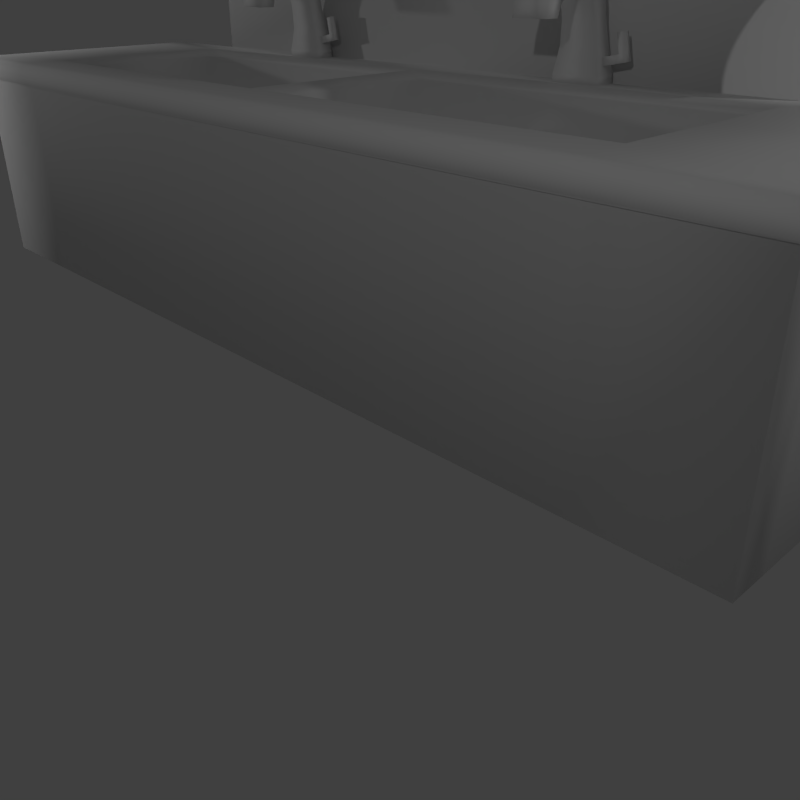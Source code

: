 # Source: Pia.blend  (saved by Blender 2.70.0; exported with 4.5.12 LTS)
import bpy
from mathutils import Matrix  # noqa: F401  (used for matrix-valued properties, if any)

bpy.ops.wm.read_factory_settings(use_empty=True)
scene = bpy.context.scene
scene.name = 'Scene'

# ---- collections
col_collection_1 = bpy.data.collections.new('Collection 1'); scene.collection.children.link(col_collection_1)

# ---- materials (node trees are filled in below, after node groups)
mat_material = bpy.data.materials.new('Material')
mat_material.alpha_threshold = 0.0
mat_material.use_transparent_shadow = False
mat_material.roughness = 0.5
mat_material.specular_intensity = 0.1
mat_material.line_color = (0.0, 0.0, 0.0, 1.0)

# ---- material node trees

# ---- world
world_world = bpy.data.worlds.new('World'); scene.world = world_world
world_world.color = (0.05088, 0.05088, 0.05088)
world_world.use_sun_shadow = False
world_world.sun_shadow_jitter_overblur = 0.0
world_world.cycles.sampling_method = 'MANUAL'
world_world.cycles.sample_map_resolution = 256

# ---- cameras
cam_camera = bpy.data.cameras.new('Camera')
cam_camera.clip_end = 100.0
cam_camera.lens = 35.0
cam_camera.sensor_width = 32.0
cam_camera.sensor_height = 18.0
cam_camera.ortho_scale = 7.314
cam_camera.dof.focus_distance = 0.0
cam_camera.dof.aperture_fstop = 128.0

# ---- lights
light_lamp_002 = bpy.data.lights.new('Lamp.002', 'POINT')
light_lamp_002.transmission_factor = 0.0
light_lamp_002.cutoff_distance = 30.0
light_lamp_002.energy = 100.0
light_lamp_002.shadow_buffer_clip_start = 1.001
light_lamp_002.shadow_soft_size = 0.1
light_lamp_002.shadow_maximum_resolution = 0.006
light_lamp_002.use_absolute_resolution = True
light_lamp_002.cycles.use_multiple_importance_sampling = False
light_lamp_001 = bpy.data.lights.new('Lamp.001', 'POINT')
light_lamp_001.transmission_factor = 0.0
light_lamp_001.cutoff_distance = 30.0
light_lamp_001.energy = 100.0
light_lamp_001.shadow_buffer_clip_start = 1.001
light_lamp_001.shadow_soft_size = 0.1
light_lamp_001.shadow_maximum_resolution = 0.006
light_lamp_001.use_absolute_resolution = True
light_lamp_001.cycles.use_multiple_importance_sampling = False
light_lamp = bpy.data.lights.new('Lamp', 'POINT')
light_lamp.transmission_factor = 0.0
light_lamp.cutoff_distance = 30.0
light_lamp.energy = 100.0
light_lamp.shadow_buffer_clip_start = 1.001
light_lamp.shadow_soft_size = 0.1
light_lamp.shadow_maximum_resolution = 0.006
light_lamp.use_absolute_resolution = True
light_lamp.cycles.use_multiple_importance_sampling = False

# ---- meshes
me_cube_006 = bpy.data.meshes.new('Cube.006')
me_cube_006.from_pydata([(-4.197, 0.9909, 0.0), (4.181, 1.007, 0.0), (4.196, -0.9936, 0.0), (-4.181, -1.053, 0.0), (4.181, 0.9909, -0.08256), (-4.181, 0.9909, 0.08256), (-4.181, 1.007, 0.0), (0.000324, -1.053, 0.0), (-4.181, 0.9909, -0.08256), (0.000324, 0.9909, 0.08256), (0.000324, 1.007, 0.0), (0.000324, 0.9909, -0.08256), (4.181, -1.053, 0.0), (4.181, 0.9909, 0.08256), (-4.197, -0.9936, 0.0), (4.196, 0.02049, 0.0), (4.181, -0.9936, -0.08256), (-4.181, -0.9936, 0.08256), (-4.181, -0.9936, -0.08256), (0.000324, -0.9936, 0.08256), (0.000324, -0.9936, -0.08256), (4.181, -0.9936, 0.08256), (-4.197, 0.02049, 0.0), (4.181, 0.02049, -0.08256), (-4.181, 0.02049, 0.08256), (-4.181, 0.02049, -0.08256), (0.000324, 0.02049, 0.08256), (4.181, 0.02049, 0.08256), (4.196, 0.9909, 0.0), (-4.193, -1.038, 0.0), (-4.193, 0.9909, 0.06192), (-4.193, 1.003, 0.0), (-4.193, -0.9936, -0.06192), (4.181, 1.003, 0.06192), (4.192, 1.003, 0.0), (-4.181, 1.003, -0.06192), (4.192, -0.9936, 0.06192), (4.192, -1.038, 0.0), (4.192, 0.9909, -0.06192), (-4.181, -1.038, 0.06192), (4.181, -1.038, -0.06192), (-4.181, 1.003, 0.06192), (4.181, 1.003, -0.06192), (4.181, -1.038, 0.06192), (-4.181, -1.038, -0.06192), (-3.128, 1.007, 0.0), (-3.128, -1.053, 0.0), (-3.128, -0.9936, -0.08256), (-3.128, -0.9936, 0.08256), (0.000324, 1.003, 0.06192), (0.000324, -1.038, -0.06192), (0.000324, 1.003, -0.06192), (0.000324, -1.038, 0.06192), (3.129, 1.007, 0.0), (3.129, -0.9936, -0.08256), (3.129, -1.053, 0.0), (3.129, -0.9936, 0.08256), (-4.193, -0.9936, 0.06192), (-4.193, 0.9909, -0.06192), (4.192, 0.9909, 0.06192), (4.192, -0.9936, -0.06192), (-3.128, 0.9909, -0.08256), (-3.128, 0.9909, 0.08256), (3.129, 0.9909, -0.08256), (3.129, 0.9909, 0.08256), (-4.197, -0.7103, 0.0), (4.196, -0.7103, 0.0), (4.181, -0.7103, -0.08256), (-4.181, -0.7103, 0.08256), (-4.181, -0.7103, -0.08256), (0.000324, -0.7103, 0.08256), (4.181, -0.7103, 0.08256), (-4.193, 0.02049, 0.06192), (4.192, 0.02049, -0.06192), (-4.193, 0.02049, -0.06192), (4.192, 0.02049, 0.06192), (-3.128, 0.02049, 0.08256), (3.129, 0.02049, 0.08256), (-4.197, 0.7403, 0.0), (4.181, 0.7403, -0.08256), (-4.181, 0.7403, 0.08256), (-4.181, 0.7403, -0.08256), (0.000324, 0.7403, 0.08256), (4.181, 0.7403, 0.08256), (4.196, 0.7403, 0.0), (-4.19, -1.027, -0.04587), (-4.19, 0.9998, -0.04587), (4.19, 0.9998, -0.04587), (4.19, -1.027, -0.04587), (-4.19, -1.027, 0.04587), (-4.19, 0.9998, 0.04587), (4.19, 0.9998, 0.04587), (4.19, -1.027, 0.04587), (-3.128, 1.003, 0.06192), (-3.128, 1.003, -0.06192), (-3.128, -1.038, 0.06192), (-3.128, -1.038, -0.06192), (3.129, 1.003, 0.06192), (3.129, -1.038, -0.06192), (3.129, 1.003, -0.06192), (3.129, -1.038, 0.06192), (-4.193, -0.7103, 0.06192), (-4.193, -0.7103, -0.06192), (4.192, -0.7103, 0.06192), (4.192, -0.7103, -0.06192), (-3.128, -0.7103, 0.08256), (3.129, -0.7103, 0.08256), (-4.193, 0.7403, 0.06192), (4.192, 0.7403, -0.06192), (-4.193, 0.7403, -0.06192), (4.192, 0.7403, 0.06192), (-3.128, 0.7403, 0.08256), (3.129, 0.7403, 0.08256), (4.181, 0.9909, -1.439), (-4.181, 0.9909, -1.439), (0.000324, 0.9909, -1.439), (4.181, -0.9936, -1.439), (-4.181, -0.9936, -1.439), (0.000324, -0.9936, -1.439), (4.181, 0.02049, -1.439), (-4.181, 0.02049, -1.439), (0.000324, 0.02049, -1.439), (-3.128, -0.9936, -1.439), (3.129, -0.9936, -1.439), (-3.128, 0.9909, -1.439), (3.129, 0.9909, -1.439), (4.181, -0.7103, -1.439), (-4.181, -0.7103, -1.439), (0.000324, -0.7103, -1.439), (-3.128, 0.02049, -1.439), (3.129, 0.02049, -1.439), (4.181, 0.7403, -1.439), (-4.181, 0.7403, -1.439), (0.000324, 0.7403, -1.439), (-3.128, -0.7103, -1.439), (3.129, -0.7103, -1.439), (-3.128, 0.7403, -1.439), (3.129, 0.7403, -1.439), (-0.1561, 0.02012, 0.03784), (-0.1561, -0.6376, 0.03784), (-2.972, 0.02012, 0.03784), (-0.1561, 0.668, 0.03784), (-2.972, -0.6376, 0.03784), (-2.972, 0.668, 0.03784), (0.1567, 0.02012, 0.03784), (0.1567, -0.6376, 0.03784), (2.972, 0.02012, 0.03784), (0.1567, 0.668, 0.03784), (2.972, -0.6376, 0.03784), (2.972, 0.668, 0.03784), (-0.1561, 0.02012, -0.3154), (-0.1561, -0.6376, -0.3154), (-2.972, 0.02012, -0.3154), (-0.1561, 0.668, -0.3154), (-2.972, -0.6376, -0.3154), (-2.972, 0.668, -0.3154), (0.1567, 0.02012, -0.3154), (0.1567, -0.6376, -0.3154), (2.972, 0.02012, -0.3154), (0.1567, 0.668, -0.3154), (2.972, -0.6376, -0.3154), (2.972, 0.668, -0.3154), (-1.368, 0.9439, 0.08256), (-1.759, 0.9439, 0.08256), (-1.368, 0.7873, 0.08256), (-1.759, 0.7873, 0.08256), (1.369, 0.9439, 0.08256), (1.76, 0.9439, 0.08256), (1.369, 0.7873, 0.08256), (1.76, 0.7873, 0.08256), (-1.368, 0.9439, 0.1263), (-1.759, 0.9439, 0.1263), (-1.368, 0.7873, 0.1263), (-1.759, 0.7873, 0.1263), (1.369, 0.9439, 0.1263), (1.76, 0.9439, 0.1263), (1.369, 0.7873, 0.1263), (1.76, 0.7873, 0.1263), (-1.407, 0.9283, 0.2771), (-1.72, 0.9283, 0.2771), (-1.407, 0.803, 0.2771), (-1.72, 0.803, 0.2771), (1.408, 0.9283, 0.2771), (1.721, 0.9283, 0.2771), (1.408, 0.803, 0.2771), (1.721, 0.803, 0.2771), (-1.423, 0.8967, 0.417), (-1.705, 0.8967, 0.417), (-1.423, 0.784, 0.417), (-1.705, 0.784, 0.417), (1.424, 0.8967, 0.417), (1.705, 0.8967, 0.417), (1.424, 0.784, 0.417), (1.705, 0.784, 0.417), (-1.423, 0.8829, 0.4822), (-1.705, 0.8829, 0.4822), (-1.423, 0.774, 0.4538), (-1.705, 0.774, 0.4538), (1.424, 0.8829, 0.4822), (1.705, 0.8829, 0.4822), (1.424, 0.774, 0.4538), (1.705, 0.774, 0.4538), (-1.423, 0.8566, 0.5444), (-1.705, 0.8566, 0.5444), (-1.423, 0.7589, 0.4894), (-1.705, 0.7589, 0.4894), (1.424, 0.8566, 0.5444), (1.705, 0.8566, 0.5444), (1.424, 0.7589, 0.4894), (1.705, 0.7589, 0.4894), (-1.423, 0.8143, 0.6021), (-1.705, 0.8143, 0.6021), (-1.423, 0.7346, 0.5244), (-1.705, 0.7346, 0.5244), (1.424, 0.8143, 0.6021), (1.705, 0.8143, 0.6021), (1.424, 0.7346, 0.5244), (1.705, 0.7346, 0.5244), (-1.423, 0.7589, 0.6518), (-1.705, 0.7589, 0.6518), (-1.423, 0.7026, 0.5566), (-1.705, 0.7026, 0.5566), (1.424, 0.7589, 0.6518), (1.705, 0.7589, 0.6518), (1.424, 0.7026, 0.5566), (1.705, 0.7026, 0.5566), (-1.423, 0.6943, 0.6822), (-1.705, 0.6943, 0.6822), (-1.423, 0.6651, 0.576), (-1.705, 0.6651, 0.576), (1.424, 0.6943, 0.6822), (1.705, 0.6943, 0.6822), (1.424, 0.6651, 0.576), (1.705, 0.6651, 0.576), (-1.423, 0.6192, 0.6956), (-1.705, 0.6192, 0.6956), (-1.423, 0.6192, 0.5856), (-1.705, 0.6192, 0.5856), (1.424, 0.6192, 0.6956), (1.705, 0.6192, 0.6956), (1.424, 0.6192, 0.5856), (1.705, 0.6192, 0.5856), (-1.423, 0.545, 0.6921), (-1.705, 0.545, 0.6921), (-1.423, 0.5741, 0.5859), (-1.705, 0.5741, 0.5859), (1.424, 0.545, 0.6921), (1.705, 0.545, 0.6921), (1.424, 0.5741, 0.5859), (1.705, 0.5741, 0.5859), (-1.423, 0.4805, 0.6716), (-1.705, 0.4805, 0.6716), (-1.423, 0.5369, 0.5764), (-1.705, 0.5369, 0.5764), (1.424, 0.4805, 0.6716), (1.705, 0.4805, 0.6716), (1.424, 0.5369, 0.5764), (1.705, 0.5369, 0.5764), (-1.423, 0.4173, 0.6335), (-1.705, 0.4173, 0.6335), (-1.423, 0.4971, 0.5557), (-1.705, 0.4971, 0.5557), (1.424, 0.4173, 0.6335), (1.705, 0.4173, 0.6335), (1.424, 0.4971, 0.5557), (1.705, 0.4971, 0.5557), (-1.423, 0.3663, 0.5778), (-1.705, 0.3663, 0.5778), (-1.423, 0.464, 0.5228), (-1.705, 0.464, 0.5228), (1.424, 0.3663, 0.5778), (1.705, 0.3663, 0.5778), (1.424, 0.464, 0.5228), (1.705, 0.464, 0.5228), (-1.423, 0.3242, 0.5064), (-1.705, 0.3242, 0.5064), (-1.423, 0.4331, 0.4779), (-1.705, 0.4331, 0.4779), (1.424, 0.3242, 0.5064), (1.705, 0.3242, 0.5064), (1.424, 0.4331, 0.4779), (1.705, 0.4331, 0.4779), (-1.423, 0.3079, 0.4322), (-1.705, 0.3079, 0.4322), (-1.423, 0.4206, 0.4322), (-1.705, 0.4206, 0.4322), (1.424, 0.3079, 0.4322), (1.705, 0.3079, 0.4322), (1.424, 0.4206, 0.4322), (1.705, 0.4206, 0.4322), (-1.382, 0.8891, 0.179), (-1.382, 0.8421, 0.179), (1.746, 0.8891, 0.179), (1.746, 0.8421, 0.179), (-1.394, 0.8844, 0.2243), (-1.394, 0.8468, 0.2243), (1.735, 0.8844, 0.2243), (1.735, 0.8468, 0.2243), (-1.246, 0.8891, 0.2002), (-1.246, 0.8421, 0.2002), (1.883, 0.8891, 0.2002), (1.883, 0.8421, 0.2002), (-1.257, 0.8844, 0.2454), (-1.257, 0.8468, 0.2454), (1.871, 0.8844, 0.2454), (1.871, 0.8468, 0.2454), (-1.184, 0.8891, 0.2097), (-1.184, 0.8421, 0.2097), (1.944, 0.8891, 0.2097), (1.944, 0.8421, 0.2097), (-1.196, 0.8844, 0.255), (-1.196, 0.8468, 0.255), (1.933, 0.8844, 0.255), (1.933, 0.8468, 0.255), (-1.285, 0.8844, 0.3517), (-1.285, 0.8468, 0.3517), (1.843, 0.8844, 0.3517), (1.843, 0.8468, 0.3517), (-1.223, 0.8844, 0.3613), (-1.223, 0.8468, 0.3613), (1.905, 0.8844, 0.3613), (1.905, 0.8468, 0.3613), (0.000324, 1.0, 0.7861), (0.000324, 1.012, 0.7861), (-3.128, 1.0, 0.7861), (3.129, 1.0, 0.7861), (-3.128, 1.012, 0.7861), (3.129, 1.012, 0.7861)], [], [(0, 78, 107, 30), (0, 30, 90, 31), (0, 31, 86, 58), (0, 58, 109, 78), (1, 53, 97, 33), (1, 33, 91, 34), (1, 34, 87, 42), (1, 42, 99, 53), (2, 66, 103, 36), (2, 36, 92, 37), (2, 37, 88, 60), (2, 60, 104, 66), (3, 46, 95, 39), (3, 39, 89, 29), (3, 29, 85, 44), (3, 44, 96, 46), (8, 61, 124, 114), (4, 63, 99, 42), (4, 42, 87, 38), (4, 38, 108, 79), (5, 80, 111, 62), (5, 62, 93, 41), (5, 41, 90, 30), (5, 30, 107, 80), (6, 31, 90, 41), (6, 41, 93, 45), (6, 45, 94, 35), (6, 35, 86, 31), (7, 55, 100, 52), (7, 52, 95, 46), (7, 46, 96, 50), (7, 50, 98, 55), (8, 81, 109, 58), (8, 58, 86, 35), (8, 35, 94, 61), (20, 47, 122, 118), (82, 112, 169, 168), (93, 62, 324, 326), (64, 97, 327, 325), (111, 82, 164, 165), (10, 45, 93, 49), (10, 49, 97, 53), (10, 53, 99, 51), (10, 51, 94, 45), (79, 23, 119, 131), (11, 61, 94, 51), (11, 51, 99, 63), (54, 20, 118, 123), (12, 37, 92, 43), (12, 43, 100, 55), (12, 55, 98, 40), (12, 40, 88, 37), (13, 83, 110, 59), (13, 59, 91, 33), (13, 33, 97, 64), (13, 64, 112, 83), (14, 29, 89, 57), (14, 57, 101, 65), (14, 65, 102, 32), (14, 32, 85, 29), (15, 84, 110, 75), (15, 75, 103, 66), (15, 66, 104, 73), (15, 73, 108, 84), (16, 40, 98, 54), (63, 4, 113, 125), (16, 67, 104, 60), (16, 60, 88, 40), (17, 39, 95, 48), (17, 48, 105, 68), (17, 68, 101, 57), (17, 57, 89, 39), (18, 44, 85, 32), (18, 32, 102, 69), (23, 67, 126, 119), (18, 47, 96, 44), (19, 52, 100, 56), (19, 56, 106, 70), (19, 70, 105, 48), (19, 48, 95, 52), (20, 50, 96, 47), (18, 69, 127, 117), (16, 54, 123, 116), (20, 54, 98, 50), (21, 43, 92, 36), (21, 36, 103, 71), (21, 71, 106, 56), (21, 56, 100, 43), (22, 65, 101, 72), (22, 72, 107, 78), (22, 78, 109, 74), (22, 74, 102, 65), (61, 11, 115, 124), (25, 81, 132, 120), (23, 79, 108, 73), (23, 73, 104, 67), (24, 68, 105, 76), (24, 76, 111, 80), (24, 80, 107, 72), (24, 72, 101, 68), (25, 69, 102, 74), (25, 74, 109, 81), (11, 63, 125, 115), (81, 8, 114, 132), (106, 77, 146, 148), (112, 82, 147, 149), (76, 105, 142, 140), (82, 111, 143, 141), (69, 25, 120, 127), (47, 18, 117, 122), (4, 79, 131, 113), (67, 16, 116, 126), (27, 71, 103, 75), (27, 75, 110, 83), (27, 83, 112, 77), (27, 77, 106, 71), (28, 34, 91, 59), (28, 59, 110, 84), (28, 84, 108, 38), (28, 38, 87, 34), (113, 131, 137, 125), (114, 124, 136, 132), (115, 133, 136, 124), (115, 125, 137, 133), (116, 123, 135, 126), (117, 127, 134, 122), (118, 122, 134, 128), (118, 128, 135, 123), (119, 126, 135, 130), (119, 130, 137, 131), (120, 132, 136, 129), (120, 129, 134, 127), (121, 128, 134, 129), (121, 129, 136, 133), (121, 133, 137, 130), (121, 130, 135, 128), (145, 148, 160, 157), (146, 149, 161, 158), (111, 76, 140, 143), (105, 70, 139, 142), (70, 26, 138, 139), (26, 82, 141, 138), (148, 146, 158, 160), (149, 147, 159, 161), (77, 112, 149, 146), (70, 106, 148, 145), (26, 70, 145, 144), (82, 26, 144, 147), (150, 153, 155, 152), (150, 152, 154, 151), (156, 157, 160, 158), (156, 158, 161, 159), (144, 145, 157, 156), (147, 144, 156, 159), (141, 143, 155, 153), (140, 142, 154, 152), (143, 140, 152, 155), (142, 139, 151, 154), (139, 138, 150, 151), (138, 141, 153, 150), (169, 167, 175, 177), (62, 111, 165, 163), (82, 9, 162, 164), (9, 62, 163, 162), (168, 169, 177, 176), (112, 64, 167, 169), (9, 82, 168, 166), (64, 9, 166, 167), (180, 172, 291, 295), (176, 177, 185, 184), (166, 168, 176, 174), (167, 166, 174, 175), (165, 164, 172, 173), (163, 165, 173, 171), (164, 162, 170, 172), (162, 163, 171, 170), (185, 183, 191, 193), (184, 185, 193, 192), (174, 176, 184, 182), (175, 174, 182, 183), (173, 172, 180, 181), (171, 173, 181, 179), (170, 178, 294, 290), (170, 171, 179, 178), (193, 191, 199, 201), (192, 193, 201, 200), (182, 184, 192, 190), (183, 182, 190, 191), (181, 180, 188, 189), (179, 181, 189, 187), (180, 178, 186, 188), (178, 179, 187, 186), (201, 199, 207, 209), (200, 201, 209, 208), (190, 192, 200, 198), (191, 190, 198, 199), (189, 188, 196, 197), (187, 189, 197, 195), (188, 186, 194, 196), (186, 187, 195, 194), (209, 207, 215, 217), (208, 209, 217, 216), (198, 200, 208, 206), (199, 198, 206, 207), (197, 196, 204, 205), (195, 197, 205, 203), (196, 194, 202, 204), (194, 195, 203, 202), (217, 215, 223, 225), (216, 217, 225, 224), (206, 208, 216, 214), (207, 206, 214, 215), (205, 204, 212, 213), (203, 205, 213, 211), (204, 202, 210, 212), (202, 203, 211, 210), (225, 223, 231, 233), (224, 225, 233, 232), (214, 216, 224, 222), (215, 214, 222, 223), (213, 212, 220, 221), (211, 213, 221, 219), (212, 210, 218, 220), (210, 211, 219, 218), (233, 231, 239, 241), (232, 233, 241, 240), (222, 224, 232, 230), (223, 222, 230, 231), (221, 220, 228, 229), (219, 221, 229, 227), (220, 218, 226, 228), (218, 219, 227, 226), (241, 239, 247, 249), (240, 241, 249, 248), (230, 232, 240, 238), (231, 230, 238, 239), (229, 228, 236, 237), (227, 229, 237, 235), (228, 226, 234, 236), (226, 227, 235, 234), (249, 247, 255, 257), (248, 249, 257, 256), (238, 240, 248, 246), (239, 238, 246, 247), (237, 236, 244, 245), (235, 237, 245, 243), (236, 234, 242, 244), (234, 235, 243, 242), (257, 255, 263, 265), (256, 257, 265, 264), (246, 248, 256, 254), (247, 246, 254, 255), (245, 244, 252, 253), (243, 245, 253, 251), (244, 242, 250, 252), (242, 243, 251, 250), (265, 263, 271, 273), (264, 265, 273, 272), (254, 256, 264, 262), (255, 254, 262, 263), (253, 252, 260, 261), (251, 253, 261, 259), (252, 250, 258, 260), (250, 251, 259, 258), (273, 271, 279, 281), (272, 273, 281, 280), (262, 264, 272, 270), (263, 262, 270, 271), (261, 260, 268, 269), (259, 261, 269, 267), (260, 258, 266, 268), (258, 259, 267, 266), (281, 279, 287, 289), (280, 281, 289, 288), (270, 272, 280, 278), (271, 270, 278, 279), (269, 268, 276, 277), (267, 269, 277, 275), (268, 266, 274, 276), (266, 267, 275, 274), (282, 283, 285, 284), (286, 288, 289, 287), (278, 280, 288, 286), (279, 278, 286, 287), (277, 276, 284, 285), (275, 277, 285, 283), (276, 274, 282, 284), (274, 275, 283, 282), (295, 291, 299, 303), (290, 294, 302, 298), (175, 183, 296, 292), (185, 177, 293, 297), (183, 185, 297, 296), (178, 180, 295, 294), (177, 175, 292, 293), (172, 170, 290, 291), (303, 299, 307, 311), (298, 302, 310, 306), (292, 296, 304, 300), (297, 293, 301, 305), (296, 297, 305, 304), (294, 295, 303, 302), (293, 292, 300, 301), (291, 290, 298, 299), (309, 308, 312, 313), (307, 306, 310, 311), (300, 304, 312, 308), (305, 301, 309, 313), (312, 304, 316, 320), (305, 313, 321, 317), (301, 300, 308, 309), (299, 298, 306, 307), (316, 317, 321, 320), (314, 315, 319, 318), (303, 311, 319, 315), (310, 302, 314, 318), (313, 312, 320, 321), (311, 310, 318, 319), (304, 305, 317, 316), (302, 303, 315, 314), (322, 325, 327, 323), (322, 323, 326, 324), (49, 93, 326, 323), (97, 49, 323, 327), (62, 9, 322, 324), (9, 64, 325, 322)])
me_cube_006.polygons.foreach_set('use_smooth', [True] * 326)
_uv = me_cube_006.uv_layers.new(name='UVMap')
_uv.uv.foreach_set('vector', [0.9806, 0.1884, 0.9806, 0.2238, 0.9713, 0.2238, 0.9721, 0.1883, 0.9806, 0.1884, 0.9721, 0.1883, 0.9742, 0.187, 0.9806, 0.1866, 0.9806, 0.1884, 0.9806, 0.1866, 0.987, 0.187, 0.9891, 0.1883, 0.9806, 0.1884, 0.9891, 0.1883, 0.9899, 0.2238, 0.9806, 0.2238, 0.6438, 0.9622, 0.6431, 0.8281, 0.6508, 0.8286, 0.6523, 0.9632, 0.9806, 0.1849, 0.9895, 0.1859, 0.987, 0.187, 0.9806, 0.1866, 0.9806, 0.1849, 0.9806, 0.1866, 0.9742, 0.187, 0.9717, 0.1859, 0.6438, 0.9622, 0.6354, 0.9613, 0.6355, 0.8274, 0.6431, 0.8281, 0.9806, 0.4817, 0.9806, 0.4402, 0.9899, 0.4403, 0.9896, 0.4818, 0.9806, 0.4817, 0.9896, 0.4818, 0.9873, 0.4866, 0.9806, 0.4881, 0.9806, 0.4817, 0.9806, 0.4881, 0.9739, 0.4866, 0.9716, 0.4818, 0.9806, 0.4817, 0.9716, 0.4818, 0.9713, 0.4403, 0.9806, 0.4402, 0.3485, 0.9773, 0.3491, 0.8525, 0.3572, 0.8525, 0.3567, 0.9773, 0.9806, 0.4909, 0.9714, 0.4886, 0.974, 0.4866, 0.9806, 0.4881, 0.9806, 0.4909, 0.9806, 0.4881, 0.9873, 0.4866, 0.9898, 0.4886, 0.3485, 0.9773, 0.3402, 0.9773, 0.341, 0.8524, 0.3491, 0.8525, 0.005844, 0.9671, 0.005843, 0.8464, 0.3178, 0.8464, 0.3178, 0.9671, 0.6321, 0.9609, 0.6316, 0.8272, 0.6355, 0.8274, 0.6354, 0.9613, 0.9687, 0.1879, 0.9717, 0.1859, 0.9742, 0.187, 0.972, 0.1883, 0.9687, 0.1879, 0.972, 0.1883, 0.9713, 0.2238, 0.9678, 0.2238, 0.619, 0.975, 0.5868, 0.9756, 0.5841, 0.852, 0.6162, 0.8511, 0.6559, 0.03185, 0.6539, 0.1681, 0.6507, 0.169, 0.6526, 0.03222, 0.9687, 0.1879, 0.9717, 0.1859, 0.9742, 0.187, 0.9721, 0.1883, 0.9687, 0.1879, 0.9721, 0.1883, 0.9713, 0.2238, 0.9678, 0.2237, 0.9806, 0.1849, 0.9806, 0.1866, 0.9742, 0.187, 0.9717, 0.1859, 0.644, 0.03317, 0.6526, 0.03222, 0.6507, 0.169, 0.643, 0.1696, 0.644, 0.03317, 0.643, 0.1696, 0.6353, 0.1702, 0.6354, 0.03411, 0.9806, 0.1849, 0.9895, 0.1859, 0.987, 0.187, 0.9806, 0.1866, 0.3501, 0.4946, 0.3495, 0.136, 0.3576, 0.136, 0.358, 0.4946, 0.3501, 0.4946, 0.358, 0.4946, 0.3572, 0.8525, 0.3491, 0.8525, 0.3501, 0.4946, 0.3491, 0.8525, 0.341, 0.8524, 0.3421, 0.4946, 0.3501, 0.4946, 0.3421, 0.4946, 0.3414, 0.1361, 0.3495, 0.136, 0.9925, 0.1879, 0.9934, 0.2237, 0.9899, 0.2238, 0.9891, 0.1883, 0.9925, 0.1879, 0.9891, 0.1883, 0.987, 0.187, 0.9895, 0.1859, 0.6321, 0.03451, 0.6354, 0.03411, 0.6353, 0.1702, 0.6313, 0.1705, 0.3167, 0.4877, 0.3167, 0.8464, 0.004729, 0.8464, 0.00473, 0.4877, 0.5845, 0.495, 0.5866, 0.1359, 0.5918, 0.284, 0.591, 0.3449, 0.6507, 0.169, 0.6539, 0.1681, 0.7353, 0.1812, 0.735, 0.1826, 0.6539, 0.8295, 0.6508, 0.8286, 0.7324, 0.8169, 0.7326, 0.8182, 0.5841, 0.852, 0.5845, 0.495, 0.5904, 0.643, 0.5899, 0.7036, 0.6472, 0.5008, 0.643, 0.1696, 0.6507, 0.169, 0.6542, 0.5008, 0.6472, 0.5008, 0.6542, 0.5008, 0.6508, 0.8286, 0.6431, 0.8281, 0.6472, 0.5008, 0.6431, 0.8281, 0.6355, 0.8274, 0.6402, 0.5008, 0.6472, 0.5008, 0.6402, 0.5008, 0.6353, 0.1702, 0.643, 0.1696, 0.9576, 0.1735, 0.869, 0.1735, 0.8691, 0.006618, 0.9577, 0.006648, 0.634, 0.5008, 0.6313, 0.1705, 0.6353, 0.1702, 0.6402, 0.5008, 0.634, 0.5008, 0.6402, 0.5008, 0.6355, 0.8274, 0.6316, 0.8272, 0.3167, 0.1291, 0.3167, 0.4877, 0.00473, 0.4877, 0.004728, 0.1291, 0.9806, 0.4909, 0.9806, 0.4881, 0.9873, 0.4866, 0.9898, 0.4886, 0.3486, 0.01103, 0.3569, 0.01098, 0.3576, 0.136, 0.3495, 0.136, 0.3486, 0.01103, 0.3495, 0.136, 0.3414, 0.1361, 0.3404, 0.01107, 0.9806, 0.4909, 0.9714, 0.4886, 0.9739, 0.4866, 0.9806, 0.4881, 0.9925, 0.1879, 0.9933, 0.2238, 0.9898, 0.2238, 0.9892, 0.1883, 0.9925, 0.1879, 0.9892, 0.1883, 0.987, 0.187, 0.9895, 0.1859, 0.6555, 0.9636, 0.6523, 0.9632, 0.6508, 0.8286, 0.6539, 0.8295, 0.619, 0.01126, 0.6189, 0.1354, 0.5866, 0.1359, 0.5867, 0.01125, 0.9806, 0.4817, 0.9806, 0.4881, 0.974, 0.4866, 0.9716, 0.4818, 0.9806, 0.4817, 0.9716, 0.4818, 0.9713, 0.4403, 0.9806, 0.4403, 0.9806, 0.4817, 0.9806, 0.4403, 0.9899, 0.4403, 0.9896, 0.4818, 0.9806, 0.4817, 0.9896, 0.4818, 0.9873, 0.4866, 0.9806, 0.4881, 0.9806, 0.3312, 0.9806, 0.2239, 0.9898, 0.2238, 0.9899, 0.3312, 0.9806, 0.3312, 0.9899, 0.3312, 0.9899, 0.4403, 0.9806, 0.4402, 0.9806, 0.3312, 0.9806, 0.4402, 0.9713, 0.4403, 0.9713, 0.3312, 0.9806, 0.3312, 0.9713, 0.3312, 0.9713, 0.2238, 0.9806, 0.2239, 0.334, 0.0111, 0.3404, 0.01107, 0.3414, 0.1361, 0.3348, 0.1361, 0.005841, 0.1291, 0.005841, 0.008419, 0.3178, 0.008418, 0.3178, 0.1291, 0.9682, 0.482, 0.9678, 0.4403, 0.9713, 0.4403, 0.9716, 0.4818, 0.9682, 0.482, 0.9716, 0.4818, 0.9739, 0.4866, 0.9714, 0.4886, 0.3631, 0.9774, 0.3567, 0.9773, 0.3572, 0.8525, 0.3638, 0.8525, 0.3631, 0.9774, 0.3638, 0.8525, 0.3995, 0.8526, 0.3996, 0.9773, 0.9681, 0.482, 0.9678, 0.4403, 0.9713, 0.4403, 0.9716, 0.4818, 0.9681, 0.482, 0.9716, 0.4818, 0.974, 0.4866, 0.9714, 0.4886, 0.9931, 0.482, 0.9898, 0.4886, 0.9873, 0.4866, 0.9896, 0.4818, 0.9931, 0.482, 0.9896, 0.4818, 0.9899, 0.4403, 0.9934, 0.4403, 0.869, 0.1735, 0.7791, 0.1735, 0.7792, 0.006587, 0.8691, 0.006618, 0.3338, 0.9773, 0.3344, 0.8524, 0.341, 0.8524, 0.3402, 0.9773, 0.3649, 0.4946, 0.358, 0.4946, 0.3576, 0.136, 0.3642, 0.136, 0.3649, 0.4946, 0.3642, 0.136, 0.4, 0.1358, 0.4003, 0.4946, 0.3649, 0.4946, 0.4003, 0.4946, 0.3995, 0.8526, 0.3638, 0.8525, 0.3649, 0.4946, 0.3638, 0.8525, 0.3572, 0.8525, 0.358, 0.4946, 0.3353, 0.4946, 0.3421, 0.4946, 0.341, 0.8524, 0.3344, 0.8524, 0.7443, 0.006576, 0.7792, 0.006575, 0.7792, 0.1735, 0.7443, 0.1735, 0.3167, 0.008418, 0.3167, 0.1291, 0.004728, 0.1291, 0.004728, 0.008419, 0.3353, 0.4946, 0.3348, 0.1361, 0.3414, 0.1361, 0.3421, 0.4946, 0.993, 0.482, 0.9898, 0.4886, 0.9873, 0.4866, 0.9896, 0.4818, 0.993, 0.482, 0.9896, 0.4818, 0.9899, 0.4403, 0.9934, 0.4403, 0.3633, 0.01095, 0.3998, 0.01099, 0.4, 0.1358, 0.3642, 0.136, 0.3633, 0.01095, 0.3642, 0.136, 0.3576, 0.136, 0.3569, 0.01098, 0.9806, 0.3312, 0.9806, 0.4403, 0.9713, 0.4403, 0.9713, 0.3312, 0.9806, 0.3312, 0.9713, 0.3312, 0.9713, 0.2238, 0.9806, 0.2238, 0.9806, 0.3312, 0.9806, 0.2238, 0.9899, 0.2238, 0.9899, 0.3312, 0.9806, 0.3312, 0.9899, 0.3312, 0.9899, 0.4403, 0.9806, 0.4403, 0.005843, 0.8464, 0.005842, 0.4877, 0.3178, 0.4877, 0.3178, 0.8464, 0.8691, 0.006575, 0.9577, 0.006575, 0.9577, 0.1735, 0.8691, 0.1735, 0.9678, 0.3312, 0.9678, 0.2238, 0.9713, 0.2238, 0.9713, 0.3312, 0.9678, 0.3312, 0.9713, 0.3312, 0.9713, 0.4403, 0.9678, 0.4403, 0.4939, 0.9769, 0.3996, 0.9773, 0.3995, 0.8526, 0.4926, 0.854, 0.4939, 0.9769, 0.4926, 0.854, 0.5841, 0.852, 0.5868, 0.9756, 0.9678, 0.3312, 0.9678, 0.2237, 0.9713, 0.2238, 0.9713, 0.3312, 0.9678, 0.3312, 0.9713, 0.3312, 0.9713, 0.4403, 0.9678, 0.4403, 0.9934, 0.3312, 0.9934, 0.4403, 0.9899, 0.4403, 0.9899, 0.3312, 0.9934, 0.3312, 0.9899, 0.3312, 0.9899, 0.2238, 0.9934, 0.2237, 0.005842, 0.4877, 0.005841, 0.1291, 0.3178, 0.1291, 0.3178, 0.4877, 0.9577, 0.006575, 0.9885, 0.006575, 0.9885, 0.1735, 0.9577, 0.1735, 0.4, 0.1358, 0.4942, 0.1343, 0.4941, 0.1535, 0.4108, 0.1546, 0.5866, 0.1359, 0.5845, 0.495, 0.5739, 0.4762, 0.576, 0.1544, 0.4926, 0.854, 0.3995, 0.8526, 0.41, 0.8342, 0.4925, 0.8349, 0.5845, 0.495, 0.5841, 0.852, 0.5734, 0.8335, 0.574, 0.5136, 0.7792, 0.006575, 0.8691, 0.006575, 0.8691, 0.1735, 0.7792, 0.1735, 0.3167, 0.8464, 0.3167, 0.9671, 0.00473, 0.9671, 0.004729, 0.8464, 0.9884, 0.1735, 0.9576, 0.1735, 0.9577, 0.006648, 0.9885, 0.006659, 0.7791, 0.1735, 0.7443, 0.1735, 0.7443, 0.006575, 0.7792, 0.006587, 0.9934, 0.3312, 0.9934, 0.4403, 0.9899, 0.4403, 0.9899, 0.3312, 0.9934, 0.3312, 0.9899, 0.3312, 0.9898, 0.2238, 0.9933, 0.2238, 0.4941, 0.01092, 0.5867, 0.01125, 0.5866, 0.1359, 0.4942, 0.1343, 0.4941, 0.01092, 0.4942, 0.1343, 0.4, 0.1358, 0.3998, 0.01099, 0.9806, 0.1884, 0.9806, 0.1866, 0.987, 0.187, 0.9892, 0.1883, 0.9806, 0.1884, 0.9892, 0.1883, 0.9898, 0.2238, 0.9806, 0.2239, 0.9806, 0.1884, 0.9806, 0.2239, 0.9713, 0.2238, 0.972, 0.1883, 0.9806, 0.1884, 0.972, 0.1883, 0.9742, 0.187, 0.9806, 0.1866, 0.01231, 0.01742, 0.04985, 0.01742, 0.04984, 0.1357, 0.01231, 0.1357, 0.01231, 0.9573, 0.01231, 0.8389, 0.04984, 0.8389, 0.04984, 0.9573, 0.01231, 0.4873, 0.04984, 0.4873, 0.04984, 0.8389, 0.01231, 0.8389, 0.01231, 0.4873, 0.01231, 0.1357, 0.04984, 0.1357, 0.04984, 0.4873, 0.3096, 0.01742, 0.3096, 0.1357, 0.2672, 0.1357, 0.2672, 0.01742, 0.3096, 0.9573, 0.2672, 0.9573, 0.2672, 0.8389, 0.3096, 0.8389, 0.3096, 0.4873, 0.3096, 0.8389, 0.2672, 0.8389, 0.2672, 0.4873, 0.3096, 0.4873, 0.2672, 0.4873, 0.2672, 0.1357, 0.3096, 0.1357, 0.1577, 0.01742, 0.2672, 0.01742, 0.2672, 0.1357, 0.1577, 0.1357, 0.1577, 0.01742, 0.1577, 0.1357, 0.04984, 0.1357, 0.04985, 0.01742, 0.1577, 0.9573, 0.04984, 0.9573, 0.04984, 0.8389, 0.1577, 0.8389, 0.1577, 0.9573, 0.1577, 0.8389, 0.2672, 0.8389, 0.2672, 0.9573, 0.1577, 0.4873, 0.2672, 0.4873, 0.2672, 0.8389, 0.1577, 0.8389, 0.1577, 0.4873, 0.1577, 0.8389, 0.04984, 0.8389, 0.04984, 0.4873, 0.1577, 0.4873, 0.04984, 0.4873, 0.04984, 0.1357, 0.1577, 0.1357, 0.1577, 0.4873, 0.1577, 0.1357, 0.2672, 0.1357, 0.2672, 0.4873, 0.8241, 0.6635, 0.8241, 0.3672, 0.8893, 0.3672, 0.8893, 0.6635, 0.8893, 0.299, 0.8893, 0.3672, 0.8242, 0.3672, 0.8242, 0.299, 0.5841, 0.852, 0.4926, 0.854, 0.4925, 0.8349, 0.5734, 0.8335, 0.3995, 0.8526, 0.4003, 0.4946, 0.411, 0.5134, 0.41, 0.8342, 0.4003, 0.4946, 0.493, 0.4948, 0.4929, 0.5136, 0.411, 0.5134, 0.493, 0.4948, 0.5845, 0.495, 0.574, 0.5136, 0.4929, 0.5136, 0.8893, 0.2298, 0.8893, 0.299, 0.8242, 0.299, 0.8242, 0.2298, 0.8893, 0.3672, 0.8893, 0.6635, 0.8241, 0.6635, 0.8242, 0.3672, 0.4942, 0.1343, 0.5866, 0.1359, 0.576, 0.1544, 0.4941, 0.1535, 0.4003, 0.4946, 0.4, 0.1358, 0.4108, 0.1546, 0.4109, 0.476, 0.493, 0.4948, 0.4003, 0.4946, 0.4109, 0.476, 0.493, 0.476, 0.5845, 0.495, 0.493, 0.4948, 0.493, 0.476, 0.5739, 0.4762, 0.6822, 0.9152, 0.6822, 0.847, 0.9785, 0.847, 0.9785, 0.9152, 0.6822, 0.9152, 0.9785, 0.9152, 0.9785, 0.9844, 0.6822, 0.9844, 0.9785, 0.9152, 0.9785, 0.9844, 0.6822, 0.9844, 0.6822, 0.9152, 0.9785, 0.9152, 0.6822, 0.9152, 0.6822, 0.847, 0.9785, 0.847, 0.8893, 0.7317, 0.8893, 0.8009, 0.8241, 0.8009, 0.8241, 0.7317, 0.8893, 0.6635, 0.8893, 0.7317, 0.8241, 0.7317, 0.8241, 0.6635, 0.8893, 0.3672, 0.8893, 0.6635, 0.8241, 0.6635, 0.8241, 0.3672, 0.8893, 0.7317, 0.8893, 0.8009, 0.8241, 0.8009, 0.8241, 0.7317, 0.8893, 0.6635, 0.8893, 0.7317, 0.8241, 0.7317, 0.8241, 0.6635, 0.8241, 0.6635, 0.8241, 0.3672, 0.8893, 0.3672, 0.8893, 0.6635, 0.8893, 0.2298, 0.8893, 0.299, 0.8241, 0.299, 0.8241, 0.2298, 0.8893, 0.299, 0.8893, 0.3672, 0.8241, 0.3672, 0.8241, 0.299, 0.9298, 0.6589, 0.9478, 0.6443, 0.9519, 0.6493, 0.9339, 0.664, 0.6162, 0.8511, 0.5841, 0.852, 0.5899, 0.7036, 0.6104, 0.7038, 0.5845, 0.495, 0.6169, 0.4938, 0.6109, 0.6432, 0.5904, 0.643, 0.6169, 0.4938, 0.6162, 0.8511, 0.6104, 0.7038, 0.6109, 0.6432, 0.8998, 0.3756, 0.9576, 0.3756, 0.9576, 0.3821, 0.8998, 0.3821, 0.5866, 0.1359, 0.6189, 0.1354, 0.6123, 0.2843, 0.5918, 0.284, 0.6169, 0.4938, 0.5845, 0.495, 0.591, 0.3449, 0.6116, 0.3451, 0.6189, 0.1354, 0.6169, 0.4938, 0.6116, 0.3451, 0.6123, 0.2843, 0.9503, 0.6804, 0.9339, 0.664, 0.9453, 0.6651, 0.9502, 0.67, 0.8998, 0.3821, 0.9576, 0.3821, 0.9519, 0.4045, 0.9056, 0.4045, 0.9806, 0.5145, 0.9867, 0.5369, 0.9805, 0.5386, 0.9744, 0.5162, 0.899, 0.1829, 0.9569, 0.1829, 0.9569, 0.1894, 0.899, 0.1894, 0.8998, 0.3756, 0.9576, 0.3756, 0.9576, 0.3821, 0.8998, 0.3821, 0.9806, 0.5145, 0.9867, 0.5369, 0.9805, 0.5386, 0.9744, 0.5162, 0.9298, 0.6589, 0.9478, 0.6443, 0.9519, 0.6493, 0.9339, 0.664, 0.899, 0.1829, 0.9569, 0.1829, 0.9569, 0.1894, 0.899, 0.1894, 0.9503, 0.6804, 0.9646, 0.6686, 0.9742, 0.6877, 0.9613, 0.6983, 0.9056, 0.4045, 0.9519, 0.4045, 0.9495, 0.4254, 0.9079, 0.4254, 0.9744, 0.5162, 0.9805, 0.5386, 0.9576, 0.5424, 0.9527, 0.5246, 0.899, 0.1894, 0.9569, 0.1894, 0.9511, 0.2118, 0.9048, 0.2118, 0.8998, 0.3821, 0.9576, 0.3821, 0.9519, 0.4045, 0.9056, 0.4045, 0.9744, 0.5162, 0.9805, 0.5386, 0.9576, 0.5424, 0.9527, 0.5246, 0.9519, 0.6493, 0.9646, 0.6686, 0.9545, 0.6665, 0.9507, 0.6607, 0.899, 0.1894, 0.9569, 0.1894, 0.9511, 0.2118, 0.9048, 0.2118, 0.9613, 0.6983, 0.9742, 0.6877, 0.9787, 0.6965, 0.9635, 0.7034, 0.9079, 0.4254, 0.9495, 0.4254, 0.9495, 0.4311, 0.9079, 0.4311, 0.9527, 0.5246, 0.9576, 0.5424, 0.9383, 0.5507, 0.9339, 0.5346, 0.9048, 0.2118, 0.9511, 0.2118, 0.9487, 0.233, 0.9071, 0.233, 0.9056, 0.4045, 0.9519, 0.4045, 0.9495, 0.4254, 0.9079, 0.4254, 0.9527, 0.5246, 0.9576, 0.5424, 0.9383, 0.5507, 0.9339, 0.5346, 0.9503, 0.6804, 0.9646, 0.6686, 0.9742, 0.6877, 0.9613, 0.6983, 0.9048, 0.2118, 0.9511, 0.2118, 0.9488, 0.233, 0.9071, 0.233, 0.9635, 0.7034, 0.9787, 0.6965, 0.9815, 0.7061, 0.9652, 0.7089, 0.9079, 0.4311, 0.9495, 0.4311, 0.9495, 0.4368, 0.9079, 0.4368, 0.9339, 0.5346, 0.9383, 0.5507, 0.9334, 0.5535, 0.9251, 0.5391, 0.9071, 0.233, 0.9487, 0.233, 0.9487, 0.2429, 0.9071, 0.2429, 0.9079, 0.4254, 0.9495, 0.4254, 0.9495, 0.4311, 0.9079, 0.4311, 0.9339, 0.5346, 0.9383, 0.5507, 0.9334, 0.5535, 0.9251, 0.5391, 0.9613, 0.6983, 0.9742, 0.6877, 0.9787, 0.6965, 0.9636, 0.7034, 0.9071, 0.233, 0.9488, 0.233, 0.9488, 0.2429, 0.9071, 0.2429, 0.9652, 0.7089, 0.9815, 0.7061, 0.9821, 0.7167, 0.9656, 0.7152, 0.9079, 0.4368, 0.9495, 0.4368, 0.9495, 0.4431, 0.9079, 0.4431, 0.9251, 0.5391, 0.9334, 0.5535, 0.9289, 0.5571, 0.9172, 0.5453, 0.9071, 0.2429, 0.9487, 0.2429, 0.9487, 0.2529, 0.9071, 0.2529, 0.9079, 0.4311, 0.9495, 0.4311, 0.9495, 0.4368, 0.9079, 0.4368, 0.9251, 0.5391, 0.9334, 0.5535, 0.9289, 0.5571, 0.9172, 0.5453, 0.9636, 0.7034, 0.9787, 0.6965, 0.9815, 0.7061, 0.9652, 0.7089, 0.9071, 0.2429, 0.9488, 0.2429, 0.9488, 0.2529, 0.9071, 0.2529, 0.9656, 0.7152, 0.9821, 0.7167, 0.9804, 0.7276, 0.965, 0.7219, 0.9079, 0.4431, 0.9495, 0.4431, 0.9495, 0.4498, 0.9079, 0.4498, 0.9172, 0.5453, 0.9289, 0.5571, 0.9249, 0.5619, 0.9106, 0.5535, 0.9071, 0.2529, 0.9487, 0.2529, 0.9487, 0.2635, 0.9071, 0.2635, 0.9079, 0.4368, 0.9495, 0.4368, 0.9495, 0.4431, 0.9079, 0.4431, 0.9172, 0.5453, 0.9289, 0.5571, 0.9249, 0.5619, 0.9106, 0.5535, 0.9652, 0.7089, 0.9815, 0.7061, 0.9821, 0.7167, 0.9656, 0.7152, 0.9071, 0.2529, 0.9488, 0.2529, 0.9488, 0.2635, 0.9071, 0.2635, 0.965, 0.7219, 0.9804, 0.7276, 0.9758, 0.7371, 0.9625, 0.7277, 0.9079, 0.4498, 0.9495, 0.4498, 0.9495, 0.4561, 0.9079, 0.4561, 0.9106, 0.5535, 0.9249, 0.5619, 0.9215, 0.5677, 0.9057, 0.5634, 0.9071, 0.2635, 0.9487, 0.2635, 0.9487, 0.2745, 0.9071, 0.2745, 0.9079, 0.4431, 0.9495, 0.4431, 0.9495, 0.4498, 0.9079, 0.4498, 0.9106, 0.5535, 0.9249, 0.5619, 0.9215, 0.5677, 0.9057, 0.5634, 0.9656, 0.7152, 0.9821, 0.7167, 0.9804, 0.7276, 0.965, 0.7219, 0.9071, 0.2635, 0.9488, 0.2635, 0.9488, 0.2745, 0.9071, 0.2745, 0.9625, 0.7277, 0.9758, 0.7371, 0.9684, 0.7457, 0.9581, 0.7331, 0.9079, 0.4561, 0.9495, 0.4561, 0.9495, 0.463, 0.9079, 0.463, 0.9057, 0.5634, 0.9215, 0.5677, 0.9202, 0.5738, 0.9039, 0.5738, 0.9071, 0.2745, 0.9487, 0.2745, 0.9487, 0.2851, 0.9071, 0.2851, 0.9079, 0.4498, 0.9495, 0.4498, 0.9495, 0.4561, 0.9079, 0.4561, 0.9057, 0.5634, 0.9215, 0.5677, 0.9202, 0.5738, 0.9039, 0.5738, 0.965, 0.7219, 0.9804, 0.7276, 0.9758, 0.7371, 0.9625, 0.7276, 0.9071, 0.2745, 0.9488, 0.2745, 0.9488, 0.2851, 0.9071, 0.2851, 0.9581, 0.7331, 0.9684, 0.7457, 0.9596, 0.7522, 0.953, 0.7373, 0.9079, 0.463, 0.9495, 0.463, 0.9495, 0.4697, 0.9079, 0.4697, 0.9039, 0.5738, 0.9202, 0.5738, 0.9206, 0.5808, 0.9049, 0.585, 0.9071, 0.2851, 0.9487, 0.2851, 0.9487, 0.2964, 0.9071, 0.2964, 0.9079, 0.4561, 0.9495, 0.4561, 0.9495, 0.463, 0.9079, 0.463, 0.9039, 0.5738, 0.9202, 0.5738, 0.9206, 0.5808, 0.9049, 0.5851, 0.9625, 0.7276, 0.9758, 0.7371, 0.9684, 0.7457, 0.9581, 0.733, 0.9071, 0.2851, 0.9488, 0.2851, 0.9488, 0.2964, 0.9071, 0.2964, 0.953, 0.7373, 0.9596, 0.7522, 0.9503, 0.7559, 0.9478, 0.7397, 0.9079, 0.4697, 0.9495, 0.4697, 0.9495, 0.4754, 0.9079, 0.4754, 0.9049, 0.585, 0.9206, 0.5808, 0.9223, 0.5872, 0.9083, 0.5955, 0.9071, 0.2964, 0.9487, 0.2964, 0.9487, 0.3074, 0.9071, 0.3074, 0.9079, 0.463, 0.9495, 0.463, 0.9495, 0.4697, 0.9079, 0.4697, 0.9049, 0.5851, 0.9206, 0.5808, 0.9223, 0.5872, 0.9083, 0.5955, 0.9581, 0.733, 0.9684, 0.7457, 0.9596, 0.7522, 0.953, 0.7373, 0.9071, 0.2964, 0.9488, 0.2964, 0.9487, 0.3074, 0.9071, 0.3074, 0.9478, 0.7397, 0.9503, 0.7559, 0.9395, 0.7574, 0.9413, 0.7411, 0.9079, 0.4754, 0.9495, 0.4754, 0.9495, 0.482, 0.9079, 0.482, 0.9083, 0.5955, 0.9223, 0.5872, 0.9251, 0.5922, 0.9137, 0.6039, 0.9071, 0.3074, 0.9487, 0.3074, 0.9487, 0.3174, 0.9071, 0.3174, 0.9079, 0.4697, 0.9495, 0.4697, 0.9495, 0.4754, 0.9079, 0.4754, 0.9083, 0.5955, 0.9223, 0.5872, 0.9251, 0.5922, 0.9137, 0.6039, 0.953, 0.7373, 0.9596, 0.7522, 0.9503, 0.7559, 0.9478, 0.7397, 0.9071, 0.3074, 0.9487, 0.3074, 0.9487, 0.3174, 0.9071, 0.3174, 0.9413, 0.7411, 0.9395, 0.7574, 0.9284, 0.7558, 0.9344, 0.7404, 0.9079, 0.482, 0.9495, 0.482, 0.9495, 0.4889, 0.9079, 0.4889, 0.9137, 0.6039, 0.9251, 0.5922, 0.9297, 0.597, 0.9217, 0.6114, 0.9071, 0.3174, 0.9487, 0.3174, 0.9488, 0.3283, 0.9071, 0.3283, 0.9079, 0.4754, 0.9495, 0.4754, 0.9495, 0.482, 0.9079, 0.482, 0.9137, 0.6039, 0.9251, 0.5922, 0.9296, 0.597, 0.9217, 0.6115, 0.9478, 0.7397, 0.9503, 0.7559, 0.9395, 0.7574, 0.9413, 0.741, 0.9071, 0.3174, 0.9487, 0.3174, 0.9487, 0.3283, 0.9071, 0.3283, 0.9344, 0.7404, 0.9284, 0.7558, 0.9169, 0.7516, 0.9267, 0.7381, 0.9079, 0.4889, 0.9495, 0.4889, 0.9495, 0.497, 0.9079, 0.497, 0.9217, 0.6114, 0.9297, 0.597, 0.9356, 0.6005, 0.9316, 0.6166, 0.9071, 0.3283, 0.9488, 0.3283, 0.9488, 0.3395, 0.9071, 0.3395, 0.9079, 0.482, 0.9495, 0.482, 0.9495, 0.4889, 0.9079, 0.4889, 0.9217, 0.6115, 0.9296, 0.597, 0.9356, 0.6005, 0.9316, 0.6166, 0.9413, 0.741, 0.9395, 0.7574, 0.9284, 0.7558, 0.9345, 0.7404, 0.9071, 0.3283, 0.9487, 0.3283, 0.9487, 0.3395, 0.9071, 0.3395, 0.9267, 0.7381, 0.9169, 0.7516, 0.9081, 0.7446, 0.921, 0.734, 0.9079, 0.497, 0.9495, 0.497, 0.9495, 0.504, 0.9079, 0.504, 0.9316, 0.6166, 0.9356, 0.6005, 0.9433, 0.6031, 0.9434, 0.6198, 0.9071, 0.3395, 0.9488, 0.3395, 0.9488, 0.3518, 0.9071, 0.3518, 0.9079, 0.4889, 0.9495, 0.4889, 0.9495, 0.497, 0.9079, 0.497, 0.9316, 0.6166, 0.9356, 0.6005, 0.9432, 0.6031, 0.9434, 0.6198, 0.9345, 0.7404, 0.9284, 0.7558, 0.9169, 0.7516, 0.9267, 0.7381, 0.9071, 0.3395, 0.9487, 0.3395, 0.9487, 0.3518, 0.9071, 0.3518, 0.9901, 0.6081, 0.9837, 0.6493, 0.9672, 0.6467, 0.9736, 0.6055, 0.9837, 0.6493, 0.9672, 0.6467, 0.9736, 0.6055, 0.9901, 0.6081, 0.9434, 0.6198, 0.9433, 0.6031, 0.9503, 0.6031, 0.9547, 0.6192, 0.9071, 0.3518, 0.9488, 0.3518, 0.9488, 0.363, 0.9071, 0.363, 0.9079, 0.497, 0.9495, 0.497, 0.9495, 0.504, 0.9079, 0.504, 0.9434, 0.6198, 0.9432, 0.6031, 0.9503, 0.6031, 0.9547, 0.6192, 0.9267, 0.7381, 0.9169, 0.7516, 0.9081, 0.7446, 0.921, 0.734, 0.9071, 0.3518, 0.9487, 0.3518, 0.9487, 0.363, 0.9071, 0.363, 0.9434, 0.837, 0.9377, 0.8348, 0.9425, 0.8128, 0.9489, 0.8137, 0.9501, 0.7668, 0.957, 0.7682, 0.9518, 0.788, 0.9448, 0.7866, 0.9519, 0.6493, 0.9646, 0.6686, 0.9545, 0.6665, 0.9507, 0.6607, 0.9503, 0.6804, 0.9339, 0.664, 0.9453, 0.6651, 0.9502, 0.67, 0.9646, 0.6686, 0.9503, 0.6804, 0.9502, 0.67, 0.9545, 0.6665, 0.9646, 0.6686, 0.9503, 0.6804, 0.9502, 0.67, 0.9545, 0.6665, 0.9339, 0.664, 0.9519, 0.6493, 0.9507, 0.6607, 0.9453, 0.6651, 0.9339, 0.664, 0.9519, 0.6493, 0.9507, 0.6607, 0.9453, 0.6651, 0.9489, 0.8137, 0.9425, 0.8128, 0.9422, 0.8026, 0.9495, 0.8024, 0.9448, 0.7866, 0.9518, 0.788, 0.9495, 0.7968, 0.9426, 0.7958, 0.9502, 0.767, 0.957, 0.7681, 0.9519, 0.7879, 0.9448, 0.7864, 0.9434, 0.837, 0.9377, 0.8347, 0.9424, 0.8129, 0.9489, 0.8138, 0.9491, 0.839, 0.9434, 0.837, 0.9489, 0.8138, 0.9566, 0.8179, 0.9491, 0.839, 0.9434, 0.837, 0.9489, 0.8137, 0.9566, 0.8179, 0.9377, 0.8347, 0.9306, 0.8332, 0.9345, 0.8122, 0.9424, 0.8129, 0.9377, 0.8348, 0.9305, 0.8333, 0.9345, 0.8122, 0.9425, 0.8128, 0.9422, 0.8026, 0.9427, 0.7957, 0.9496, 0.7968, 0.9495, 0.8025, 0.9422, 0.8026, 0.9426, 0.7958, 0.9495, 0.7968, 0.9495, 0.8024, 0.9448, 0.7864, 0.9519, 0.7879, 0.9496, 0.7968, 0.9427, 0.7957, 0.9489, 0.8138, 0.9424, 0.8129, 0.9422, 0.8026, 0.9495, 0.8025, 0.9496, 0.7968, 0.9543, 0.7905, 0.9644, 0.7893, 0.9635, 0.797, 0.9489, 0.8138, 0.9495, 0.8025, 0.962, 0.8008, 0.9665, 0.8051, 0.9424, 0.8129, 0.9345, 0.8122, 0.9347, 0.8023, 0.9422, 0.8026, 0.9425, 0.8128, 0.9345, 0.8122, 0.9347, 0.8024, 0.9422, 0.8026, 0.9692, 0.8015, 0.9665, 0.8051, 0.962, 0.8008, 0.9635, 0.797, 0.9691, 0.8014, 0.9665, 0.8049, 0.962, 0.8009, 0.9635, 0.797, 0.9489, 0.8137, 0.9495, 0.8024, 0.962, 0.8009, 0.9665, 0.8049, 0.9495, 0.7968, 0.9544, 0.7905, 0.9644, 0.7893, 0.9635, 0.797, 0.9495, 0.8025, 0.9496, 0.7968, 0.9635, 0.797, 0.962, 0.8008, 0.9495, 0.8024, 0.9495, 0.7968, 0.9635, 0.797, 0.962, 0.8009, 0.9566, 0.8179, 0.9489, 0.8138, 0.9665, 0.8051, 0.969, 0.8088, 0.9566, 0.8179, 0.9489, 0.8137, 0.9665, 0.8049, 0.9689, 0.8088, 0.7371, 0.501, 0.7383, 0.8168, 0.7324, 0.8169, 0.7311, 0.501, 0.7371, 0.501, 0.7311, 0.501, 0.735, 0.1826, 0.741, 0.1827, 0.6542, 0.5008, 0.6507, 0.169, 0.735, 0.1826, 0.7311, 0.501, 0.6508, 0.8286, 0.6542, 0.5008, 0.7311, 0.501, 0.7324, 0.8169, 0.8177, 0.1835, 0.8136, 0.5013, 0.7371, 0.501, 0.741, 0.1827, 0.8136, 0.5013, 0.8145, 0.8166, 0.7383, 0.8168, 0.7371, 0.501])
me_cube_006.materials.append(mat_material)
me_cube_006.use_remesh_preserve_volume = False
me_cube_006.use_remesh_preserve_attributes = False
me_cube_006.use_mirror_vertex_groups = False
me_cube_006.update()

# ---- objects
ob_cube_006 = bpy.data.objects.new('Cube.006', me_cube_006)
ob_lamp_002 = bpy.data.objects.new('Lamp.002', light_lamp_002)
ob_lamp_001 = bpy.data.objects.new('Lamp.001', light_lamp_001)
ob_lamp = bpy.data.objects.new('Lamp', light_lamp)
ob_camera = bpy.data.objects.new('Camera', cam_camera)

# ---- transforms, parenting, visibility, modifiers, constraints
ob_cube_006.location = (0.0, 0.09886, 1.228)
ob_cube_006.scale = (0.8808, 1.0, 1.139)
ob_cube_006.lock_rotations_4d = False
ob_cube_006.empty_display_type = 'ARROWS'
ob_cube_006.lineart.crease_threshold = 0.0
ob_lamp_002.location = (6.81, 2.981, 2.85)
ob_lamp_002.rotation_euler = (0.6503, 0.05522, 1.866)
ob_lamp_002.lock_rotations_4d = False
ob_lamp_002.empty_display_type = 'ARROWS'
ob_lamp_002.color = (0.0, 0.0, 0.0, 0.0)
ob_lamp_002.lineart.crease_threshold = 0.0
ob_lamp_001.location = (-6.642, -2.309, 1.881)
ob_lamp_001.rotation_euler = (0.6503, 0.05522, 1.866)
ob_lamp_001.lock_rotations_4d = False
ob_lamp_001.empty_display_type = 'ARROWS'
ob_lamp_001.color = (0.0, 0.0, 0.0, 0.0)
ob_lamp_001.lineart.crease_threshold = 0.0
ob_lamp.location = (4.607, -5.715, 4.11)
ob_lamp.rotation_euler = (0.6503, 0.05522, 1.866)
ob_lamp.lock_rotations_4d = False
ob_lamp.empty_display_type = 'ARROWS'
ob_lamp.color = (0.0, 0.0, 0.0, 0.0)
ob_lamp.lineart.crease_threshold = 0.0
ob_camera.location = (4.859, -3.886, 2.006)
ob_camera.rotation_euler = (1.109, 0.01082, 0.8149)
ob_camera.lock_rotations_4d = False
ob_camera.empty_display_type = 'ARROWS'
ob_camera.color = (0.0, 0.0, 0.0, 0.0)
ob_camera.display_type = 'WIRE'
ob_camera.lineart.crease_threshold = 0.0

# ---- collection membership
col_collection_1.objects.link(ob_cube_006)
col_collection_1.objects.link(ob_lamp_002)
col_collection_1.objects.link(ob_lamp_001)
col_collection_1.objects.link(ob_lamp)
col_collection_1.objects.link(ob_camera)

# ---- scene / render settings (as saved in the file)
scene.camera = ob_camera
scene.frame_start = 1; scene.frame_end = 250; scene.frame_set(1)
scene.render.engine = 'BLENDER_EEVEE_NEXT'
scene.render.resolution_x = 1500
scene.render.resolution_y = 1500
scene.render.dither_intensity = 0.0
scene.cycles.use_denoising = False
scene.cycles.samples = 10
scene.cycles.sampling_pattern = 'TABULATED_SOBOL'
scene.cycles.light_sampling_threshold = 0.0
scene.cycles.use_adaptive_sampling = False
scene.cycles.use_light_tree = False
scene.cycles.blur_glossy = 0.0
scene.cycles.volume_bounces = 1
scene.cycles.pixel_filter_type = 'GAUSSIAN'
scene.cycles.sample_clamp_indirect = 0.0
scene.view_settings.view_transform = 'Standard'
bpy.context.view_layer.update()
